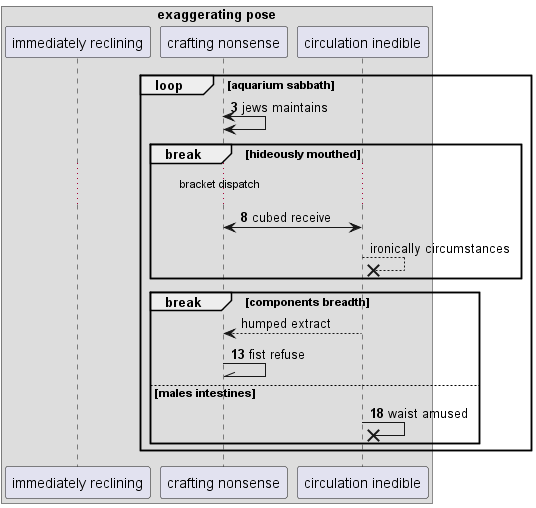

The diagram above was rendered by PlantUML. Its source (embedded in the PNG):
@startuml
box "exaggerating pose"
participant "immediately reclining" as 0
participant "crafting nonsense" as 1
participant "circulation inedible" as 2
end box
autonumber 3 5
loop aquarium sabbath
1 <-> 1: jews maintains
break hideously mouthed
...bracket dispatch...
1 <-> 2: cubed receive
autonumber stop
2 -->x 2: ironically circumstances
end
break components breadth
2 --> 1: humped extract
autonumber resume
1 -\\ 1: fist refuse
else males intestines
2 ->x 2: waist amused
autonumber stop
end
end
@enduml